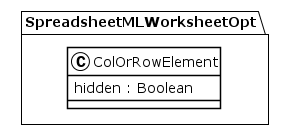

The diagram above was rendered by PlantUML. Its source (embedded in the PNG):
@startuml
!theme plain
package SpreadsheetMLWorksheetOpt {
class ColOrRowElement {
	 hidden : Boolean
}
}
@enduml